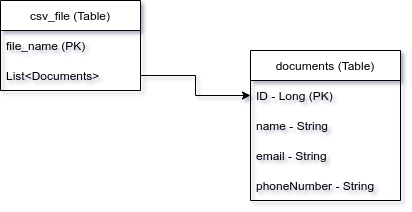

The diagram above was exported from draw.io. Its source (the exported page's mxGraphModel, read from the mxfile embedded in the PNG):
<mxGraphModel dx="1038" dy="516" grid="1" gridSize="10" guides="1" tooltips="1" connect="1" arrows="1" fold="1" page="1" pageScale="1" pageWidth="850" pageHeight="1100" math="0" shadow="0">
  <root>
    <mxCell id="0" />
    <mxCell id="1" parent="0" />
    <mxCell id="5zOHOemGMR96_LvgWlnL-1" value="csv_file (Table)" style="swimlane;fontStyle=0;childLayout=stackLayout;horizontal=1;startSize=30;horizontalStack=0;resizeParent=1;resizeParentMax=0;resizeLast=0;collapsible=1;marginBottom=0;" vertex="1" parent="1">
      <mxGeometry x="260" y="40" width="140" height="90" as="geometry" />
    </mxCell>
    <mxCell id="5zOHOemGMR96_LvgWlnL-2" value="file_name (PK)" style="text;strokeColor=none;fillColor=none;align=left;verticalAlign=middle;spacingLeft=4;spacingRight=4;overflow=hidden;points=[[0,0.5],[1,0.5]];portConstraint=eastwest;rotatable=0;" vertex="1" parent="5zOHOemGMR96_LvgWlnL-1">
      <mxGeometry y="30" width="140" height="30" as="geometry" />
    </mxCell>
    <mxCell id="5zOHOemGMR96_LvgWlnL-71" value="List&lt;Documents&gt;" style="text;strokeColor=none;fillColor=none;align=left;verticalAlign=middle;spacingLeft=4;spacingRight=4;overflow=hidden;points=[[0,0.5],[1,0.5]];portConstraint=eastwest;rotatable=0;" vertex="1" parent="5zOHOemGMR96_LvgWlnL-1">
      <mxGeometry y="60" width="140" height="30" as="geometry" />
    </mxCell>
    <mxCell id="5zOHOemGMR96_LvgWlnL-6" value="documents (Table)" style="swimlane;fontStyle=0;childLayout=stackLayout;horizontal=1;startSize=30;horizontalStack=0;resizeParent=1;resizeParentMax=0;resizeLast=0;collapsible=1;marginBottom=0;" vertex="1" parent="1">
      <mxGeometry x="510" y="90" width="150" height="150" as="geometry">
        <mxRectangle x="510" y="90" width="130" height="30" as="alternateBounds" />
      </mxGeometry>
    </mxCell>
    <mxCell id="5zOHOemGMR96_LvgWlnL-7" value="ID - Long (PK)" style="text;strokeColor=none;fillColor=none;align=left;verticalAlign=middle;spacingLeft=4;spacingRight=4;overflow=hidden;points=[[0,0.5],[1,0.5]];portConstraint=eastwest;rotatable=0;" vertex="1" parent="5zOHOemGMR96_LvgWlnL-6">
      <mxGeometry y="30" width="150" height="30" as="geometry" />
    </mxCell>
    <mxCell id="5zOHOemGMR96_LvgWlnL-8" value="name - String " style="text;strokeColor=none;fillColor=none;align=left;verticalAlign=middle;spacingLeft=4;spacingRight=4;overflow=hidden;points=[[0,0.5],[1,0.5]];portConstraint=eastwest;rotatable=0;" vertex="1" parent="5zOHOemGMR96_LvgWlnL-6">
      <mxGeometry y="60" width="150" height="30" as="geometry" />
    </mxCell>
    <mxCell id="5zOHOemGMR96_LvgWlnL-9" value="email - String" style="text;strokeColor=none;fillColor=none;align=left;verticalAlign=middle;spacingLeft=4;spacingRight=4;overflow=hidden;points=[[0,0.5],[1,0.5]];portConstraint=eastwest;rotatable=0;" vertex="1" parent="5zOHOemGMR96_LvgWlnL-6">
      <mxGeometry y="90" width="150" height="30" as="geometry" />
    </mxCell>
    <mxCell id="5zOHOemGMR96_LvgWlnL-70" value="phoneNumber - String" style="text;strokeColor=none;fillColor=none;align=left;verticalAlign=middle;spacingLeft=4;spacingRight=4;overflow=hidden;points=[[0,0.5],[1,0.5]];portConstraint=eastwest;rotatable=0;" vertex="1" parent="5zOHOemGMR96_LvgWlnL-6">
      <mxGeometry y="120" width="150" height="30" as="geometry" />
    </mxCell>
    <mxCell id="5zOHOemGMR96_LvgWlnL-72" style="edgeStyle=orthogonalEdgeStyle;rounded=0;orthogonalLoop=1;jettySize=auto;html=1;entryX=0;entryY=0.5;entryDx=0;entryDy=0;" edge="1" parent="1" source="5zOHOemGMR96_LvgWlnL-71" target="5zOHOemGMR96_LvgWlnL-7">
      <mxGeometry relative="1" as="geometry" />
    </mxCell>
  </root>
</mxGraphModel>